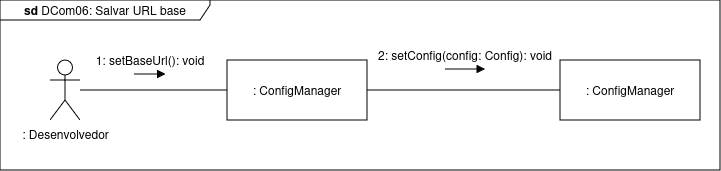

The diagram above was exported from draw.io. Its source (the exported page's mxGraphModel, read from the mxfile embedded in the PNG):
<mxGraphModel dx="1181" dy="441" grid="1" gridSize="10" guides="1" tooltips="1" connect="1" arrows="1" fold="1" page="1" pageScale="1" pageWidth="827" pageHeight="1169" math="0" shadow="0">
  <root>
    <mxCell id="vnlHX1Yp6jV9-Cbfz2sU-0" />
    <mxCell id="vnlHX1Yp6jV9-Cbfz2sU-1" parent="vnlHX1Yp6jV9-Cbfz2sU-0" />
    <mxCell id="vnlHX1Yp6jV9-Cbfz2sU-2" value="Yes" style="rounded=0;html=1;jettySize=auto;orthogonalLoop=1;fontSize=11;endArrow=block;endFill=0;endSize=8;strokeWidth=1;shadow=0;labelBackgroundColor=none;edgeStyle=orthogonalEdgeStyle;" parent="vnlHX1Yp6jV9-Cbfz2sU-1" edge="1">
      <mxGeometry y="20" relative="1" as="geometry">
        <mxPoint as="offset" />
        <mxPoint x="220" y="250.0000000000001" as="sourcePoint" />
      </mxGeometry>
    </mxCell>
    <mxCell id="vnlHX1Yp6jV9-Cbfz2sU-3" value="No" style="rounded=0;html=1;jettySize=auto;orthogonalLoop=1;fontSize=11;endArrow=block;endFill=0;endSize=8;strokeWidth=1;shadow=0;labelBackgroundColor=none;edgeStyle=orthogonalEdgeStyle;" parent="vnlHX1Yp6jV9-Cbfz2sU-1" edge="1">
      <mxGeometry x="0.3333" y="20" relative="1" as="geometry">
        <mxPoint as="offset" />
        <mxPoint x="220" y="369.9999999999999" as="sourcePoint" />
      </mxGeometry>
    </mxCell>
    <mxCell id="vnlHX1Yp6jV9-Cbfz2sU-4" value="Yes" style="edgeStyle=orthogonalEdgeStyle;rounded=0;html=1;jettySize=auto;orthogonalLoop=1;fontSize=11;endArrow=block;endFill=0;endSize=8;strokeWidth=1;shadow=0;labelBackgroundColor=none;" parent="vnlHX1Yp6jV9-Cbfz2sU-1" edge="1">
      <mxGeometry y="10" relative="1" as="geometry">
        <mxPoint as="offset" />
        <mxPoint x="270" y="329.9999999999999" as="sourcePoint" />
      </mxGeometry>
    </mxCell>
    <mxCell id="gpOBgaFRiy65dEb8GlF4-0" style="edgeStyle=orthogonalEdgeStyle;rounded=0;orthogonalLoop=1;jettySize=auto;html=1;entryX=0;entryY=0.5;entryDx=0;entryDy=0;endArrow=none;endFill=0;" parent="vnlHX1Yp6jV9-Cbfz2sU-1" source="gpOBgaFRiy65dEb8GlF4-1" target="3a1jwS1NfCMf_7m8wmRw-1" edge="1">
      <mxGeometry relative="1" as="geometry" />
    </mxCell>
    <mxCell id="gpOBgaFRiy65dEb8GlF4-1" value=": Desenvolvedor" style="shape=umlActor;verticalLabelPosition=bottom;verticalAlign=top;html=1;outlineConnect=0;" parent="vnlHX1Yp6jV9-Cbfz2sU-1" vertex="1">
      <mxGeometry x="650" y="310" width="30" height="60" as="geometry" />
    </mxCell>
    <mxCell id="gpOBgaFRiy65dEb8GlF4-2" value=": ConfigManager" style="rounded=0;whiteSpace=wrap;html=1;" parent="vnlHX1Yp6jV9-Cbfz2sU-1" vertex="1">
      <mxGeometry x="1160" y="310" width="140" height="60" as="geometry" />
    </mxCell>
    <mxCell id="rIikGwvzAZvrEuDaTzbY-0" value="&lt;b&gt;sd &lt;/b&gt;DCom06:&amp;nbsp;Salvar URL base" style="shape=umlFrame;whiteSpace=wrap;html=1;pointerEvents=0;width=210;height=20;" parent="vnlHX1Yp6jV9-Cbfz2sU-1" vertex="1">
      <mxGeometry x="600" y="250" width="720" height="170" as="geometry" />
    </mxCell>
    <mxCell id="3a1jwS1NfCMf_7m8wmRw-0" value="" style="group" vertex="1" connectable="0" parent="vnlHX1Yp6jV9-Cbfz2sU-1">
      <mxGeometry x="970" y="310" width="180" height="24" as="geometry" />
    </mxCell>
    <mxCell id="3a1jwS1NfCMf_7m8wmRw-3" value="" style="group" vertex="1" connectable="0" parent="3a1jwS1NfCMf_7m8wmRw-0">
      <mxGeometry x="5" y="-15" width="180" height="24" as="geometry" />
    </mxCell>
    <mxCell id="gpOBgaFRiy65dEb8GlF4-3" value="" style="endArrow=block;html=1;rounded=0;endFill=1;" parent="3a1jwS1NfCMf_7m8wmRw-3" edge="1">
      <mxGeometry width="50" height="50" relative="1" as="geometry">
        <mxPoint x="70" y="24" as="sourcePoint" />
        <mxPoint x="110" y="24" as="targetPoint" />
      </mxGeometry>
    </mxCell>
    <mxCell id="gpOBgaFRiy65dEb8GlF4-4" value="2: setConfig(config: Config): void" style="text;html=1;whiteSpace=wrap;strokeColor=none;fillColor=none;align=center;verticalAlign=middle;rounded=0;" parent="3a1jwS1NfCMf_7m8wmRw-3" vertex="1">
      <mxGeometry width="180" height="20" as="geometry" />
    </mxCell>
    <mxCell id="3a1jwS1NfCMf_7m8wmRw-2" style="edgeStyle=orthogonalEdgeStyle;rounded=0;orthogonalLoop=1;jettySize=auto;html=1;entryX=0;entryY=0.5;entryDx=0;entryDy=0;endArrow=none;endFill=0;" edge="1" parent="vnlHX1Yp6jV9-Cbfz2sU-1" source="3a1jwS1NfCMf_7m8wmRw-1" target="gpOBgaFRiy65dEb8GlF4-2">
      <mxGeometry relative="1" as="geometry" />
    </mxCell>
    <mxCell id="3a1jwS1NfCMf_7m8wmRw-1" value=": ConfigManager" style="rounded=0;whiteSpace=wrap;html=1;" vertex="1" parent="vnlHX1Yp6jV9-Cbfz2sU-1">
      <mxGeometry x="827" y="310" width="140" height="60" as="geometry" />
    </mxCell>
    <mxCell id="3a1jwS1NfCMf_7m8wmRw-4" value="" style="group" vertex="1" connectable="0" parent="vnlHX1Yp6jV9-Cbfz2sU-1">
      <mxGeometry x="680" y="300" width="140" height="24" as="geometry" />
    </mxCell>
    <mxCell id="3a1jwS1NfCMf_7m8wmRw-5" value="" style="endArrow=block;html=1;rounded=0;endFill=1;" edge="1" parent="3a1jwS1NfCMf_7m8wmRw-4">
      <mxGeometry width="50" height="50" relative="1" as="geometry">
        <mxPoint x="54.44444444444444" y="24" as="sourcePoint" />
        <mxPoint x="85.55555555555556" y="24" as="targetPoint" />
      </mxGeometry>
    </mxCell>
    <mxCell id="3a1jwS1NfCMf_7m8wmRw-6" value="1:&amp;nbsp;setBaseUrl(): void" style="text;html=1;whiteSpace=wrap;strokeColor=none;fillColor=none;align=center;verticalAlign=middle;rounded=0;" vertex="1" parent="3a1jwS1NfCMf_7m8wmRw-4">
      <mxGeometry width="140" height="20" as="geometry" />
    </mxCell>
  </root>
</mxGraphModel>